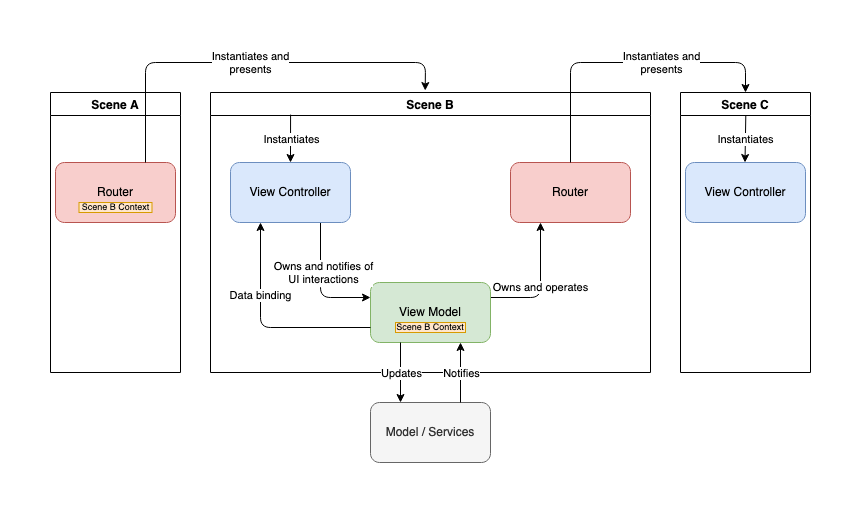

The diagram above was exported from draw.io. Its source (the exported page's mxGraphModel, read from the mxfile embedded in the PNG):
<mxGraphModel dx="1543" dy="1159" grid="1" gridSize="10" guides="1" tooltips="1" connect="1" arrows="1" fold="1" page="1" pageScale="1" pageWidth="826" pageHeight="1169" background="#ffffff" math="0" shadow="0">
  <root>
    <mxCell id="0" />
    <mxCell id="1" parent="0" />
    <mxCell id="MOc5otyxIcTjJNjfTeQW-99" value="&lt;div&gt;Model / Services&lt;br&gt;&lt;/div&gt;" style="rounded=1;whiteSpace=wrap;html=1;fillColor=#f5f5f5;strokeColor=#666666;fontColor=#333333;" parent="1" vertex="1">
      <mxGeometry x="353" y="390" width="120" height="60" as="geometry" />
    </mxCell>
    <mxCell id="MOc5otyxIcTjJNjfTeQW-104" value="Scene B" style="swimlane;" parent="1" vertex="1">
      <mxGeometry x="193" y="80" width="440" height="280" as="geometry" />
    </mxCell>
    <mxCell id="MOc5otyxIcTjJNjfTeQW-114" style="edgeStyle=orthogonalEdgeStyle;rounded=1;orthogonalLoop=1;jettySize=auto;html=1;exitX=1;exitY=0.25;exitDx=0;exitDy=0;entryX=0.25;entryY=1;entryDx=0;entryDy=0;" parent="MOc5otyxIcTjJNjfTeQW-104" source="MOc5otyxIcTjJNjfTeQW-96" target="MOc5otyxIcTjJNjfTeQW-98" edge="1">
      <mxGeometry relative="1" as="geometry" />
    </mxCell>
    <mxCell id="MOc5otyxIcTjJNjfTeQW-115" value="&lt;div&gt;Owns and operates&lt;/div&gt;" style="edgeLabel;html=1;align=center;verticalAlign=middle;resizable=0;points=[];" parent="MOc5otyxIcTjJNjfTeQW-114" vertex="1" connectable="0">
      <mxGeometry x="-0.024" y="1" relative="1" as="geometry">
        <mxPoint as="offset" />
      </mxGeometry>
    </mxCell>
    <mxCell id="MOc5otyxIcTjJNjfTeQW-96" value="View Model" style="rounded=1;whiteSpace=wrap;html=1;fillColor=#d5e8d4;strokeColor=#82b366;" parent="MOc5otyxIcTjJNjfTeQW-104" vertex="1">
      <mxGeometry x="160" y="190" width="120" height="60" as="geometry" />
    </mxCell>
    <mxCell id="MOc5otyxIcTjJNjfTeQW-98" value="Router" style="rounded=1;whiteSpace=wrap;html=1;fillColor=#f8cecc;strokeColor=#b85450;" parent="MOc5otyxIcTjJNjfTeQW-104" vertex="1">
      <mxGeometry x="300" y="70" width="120" height="60" as="geometry" />
    </mxCell>
    <mxCell id="MOc5otyxIcTjJNjfTeQW-110" style="edgeStyle=orthogonalEdgeStyle;rounded=1;orthogonalLoop=1;jettySize=auto;html=1;exitX=0.75;exitY=1;exitDx=0;exitDy=0;entryX=0;entryY=0.25;entryDx=0;entryDy=0;" parent="MOc5otyxIcTjJNjfTeQW-104" source="MOc5otyxIcTjJNjfTeQW-97" target="MOc5otyxIcTjJNjfTeQW-96" edge="1">
      <mxGeometry relative="1" as="geometry" />
    </mxCell>
    <mxCell id="MOc5otyxIcTjJNjfTeQW-112" value="Owns and notifies of &lt;br&gt;UI interactions" style="edgeLabel;html=1;align=center;verticalAlign=middle;resizable=0;points=[];" parent="MOc5otyxIcTjJNjfTeQW-110" vertex="1" connectable="0">
      <mxGeometry x="-0.2" y="2" relative="1" as="geometry">
        <mxPoint as="offset" />
      </mxGeometry>
    </mxCell>
    <mxCell id="MOc5otyxIcTjJNjfTeQW-97" value="View Controller" style="rounded=1;whiteSpace=wrap;html=1;fillColor=#dae8fc;strokeColor=#6c8ebf;" parent="MOc5otyxIcTjJNjfTeQW-104" vertex="1">
      <mxGeometry x="20" y="70" width="120" height="60" as="geometry" />
    </mxCell>
    <mxCell id="MOc5otyxIcTjJNjfTeQW-111" style="edgeStyle=orthogonalEdgeStyle;rounded=1;orthogonalLoop=1;jettySize=auto;html=1;exitX=0;exitY=0.75;exitDx=0;exitDy=0;entryX=0.25;entryY=1;entryDx=0;entryDy=0;" parent="MOc5otyxIcTjJNjfTeQW-104" source="MOc5otyxIcTjJNjfTeQW-96" target="MOc5otyxIcTjJNjfTeQW-97" edge="1">
      <mxGeometry relative="1" as="geometry">
        <mxPoint x="50" y="225" as="targetPoint" />
      </mxGeometry>
    </mxCell>
    <mxCell id="MOc5otyxIcTjJNjfTeQW-113" value="&lt;div&gt;Data binding&lt;/div&gt;" style="edgeLabel;html=1;align=center;verticalAlign=middle;resizable=0;points=[];" parent="MOc5otyxIcTjJNjfTeQW-111" vertex="1" connectable="0">
      <mxGeometry x="0.3268" y="1" relative="1" as="geometry">
        <mxPoint as="offset" />
      </mxGeometry>
    </mxCell>
    <mxCell id="MOc5otyxIcTjJNjfTeQW-134" value="" style="endArrow=classic;html=1;entryX=0.5;entryY=0;entryDx=0;entryDy=0;exitX=0.182;exitY=0.079;exitDx=0;exitDy=0;exitPerimeter=0;" parent="MOc5otyxIcTjJNjfTeQW-104" source="MOc5otyxIcTjJNjfTeQW-104" target="MOc5otyxIcTjJNjfTeQW-97" edge="1">
      <mxGeometry relative="1" as="geometry">
        <mxPoint x="210" y="40" as="sourcePoint" />
        <mxPoint x="70" y="50" as="targetPoint" />
      </mxGeometry>
    </mxCell>
    <mxCell id="MOc5otyxIcTjJNjfTeQW-135" value="Instantiates" style="edgeLabel;resizable=0;html=1;align=center;verticalAlign=middle;" parent="MOc5otyxIcTjJNjfTeQW-134" connectable="0" vertex="1">
      <mxGeometry relative="1" as="geometry" />
    </mxCell>
    <mxCell id="fLSajsoM2c-7V2wvmiD_-2" value="Scene B Context" style="rounded=0;whiteSpace=wrap;html=1;fillColor=#ffe6cc;strokeColor=#d79b00;fontSize=9;" vertex="1" parent="MOc5otyxIcTjJNjfTeQW-104">
      <mxGeometry x="185" y="230" width="70" height="10" as="geometry" />
    </mxCell>
    <mxCell id="MOc5otyxIcTjJNjfTeQW-106" value="" style="endArrow=classic;html=1;exitX=0.25;exitY=1;exitDx=0;exitDy=0;entryX=0.25;entryY=0;entryDx=0;entryDy=0;" parent="1" source="MOc5otyxIcTjJNjfTeQW-96" target="MOc5otyxIcTjJNjfTeQW-99" edge="1">
      <mxGeometry relative="1" as="geometry">
        <mxPoint x="413" y="350" as="sourcePoint" />
        <mxPoint x="513" y="350" as="targetPoint" />
      </mxGeometry>
    </mxCell>
    <mxCell id="MOc5otyxIcTjJNjfTeQW-107" value="Updates" style="edgeLabel;resizable=0;html=1;align=center;verticalAlign=middle;" parent="MOc5otyxIcTjJNjfTeQW-106" connectable="0" vertex="1">
      <mxGeometry relative="1" as="geometry" />
    </mxCell>
    <mxCell id="MOc5otyxIcTjJNjfTeQW-108" value="" style="endArrow=classic;html=1;exitX=0.75;exitY=0;exitDx=0;exitDy=0;entryX=0.75;entryY=1;entryDx=0;entryDy=0;" parent="1" source="MOc5otyxIcTjJNjfTeQW-99" target="MOc5otyxIcTjJNjfTeQW-96" edge="1">
      <mxGeometry relative="1" as="geometry">
        <mxPoint x="463" y="560" as="sourcePoint" />
        <mxPoint x="563" y="560" as="targetPoint" />
      </mxGeometry>
    </mxCell>
    <mxCell id="MOc5otyxIcTjJNjfTeQW-109" value="Notifies" style="edgeLabel;resizable=0;html=1;align=center;verticalAlign=middle;" parent="MOc5otyxIcTjJNjfTeQW-108" connectable="0" vertex="1">
      <mxGeometry relative="1" as="geometry" />
    </mxCell>
    <mxCell id="MOc5otyxIcTjJNjfTeQW-116" value="Scene C" style="swimlane;startSize=23;" parent="1" vertex="1">
      <mxGeometry x="663" y="80" width="130" height="280" as="geometry" />
    </mxCell>
    <mxCell id="MOc5otyxIcTjJNjfTeQW-136" value="View Controller" style="rounded=1;whiteSpace=wrap;html=1;fillColor=#dae8fc;strokeColor=#6c8ebf;" parent="MOc5otyxIcTjJNjfTeQW-116" vertex="1">
      <mxGeometry x="5" y="70" width="120" height="60" as="geometry" />
    </mxCell>
    <mxCell id="MOc5otyxIcTjJNjfTeQW-137" value="" style="endArrow=classic;html=1;exitX=0.21;exitY=0.082;exitDx=0;exitDy=0;exitPerimeter=0;entryX=0.5;entryY=0;entryDx=0;entryDy=0;" parent="MOc5otyxIcTjJNjfTeQW-116" edge="1">
      <mxGeometry relative="1" as="geometry">
        <mxPoint x="65.29999999999995" y="22.960000000000036" as="sourcePoint" />
        <mxPoint x="64.5" y="70" as="targetPoint" />
      </mxGeometry>
    </mxCell>
    <mxCell id="MOc5otyxIcTjJNjfTeQW-138" value="Instantiates" style="edgeLabel;resizable=0;html=1;align=center;verticalAlign=middle;" parent="MOc5otyxIcTjJNjfTeQW-137" connectable="0" vertex="1">
      <mxGeometry relative="1" as="geometry" />
    </mxCell>
    <mxCell id="MOc5otyxIcTjJNjfTeQW-126" value="" style="endArrow=classic;html=1;exitX=0.5;exitY=0;exitDx=0;exitDy=0;entryX=0.5;entryY=0;entryDx=0;entryDy=0;" parent="1" source="MOc5otyxIcTjJNjfTeQW-98" target="MOc5otyxIcTjJNjfTeQW-116" edge="1">
      <mxGeometry relative="1" as="geometry">
        <mxPoint x="643" y="450" as="sourcePoint" />
        <mxPoint x="743" y="450" as="targetPoint" />
        <Array as="points">
          <mxPoint x="553" y="50" />
          <mxPoint x="728" y="50" />
        </Array>
      </mxGeometry>
    </mxCell>
    <mxCell id="MOc5otyxIcTjJNjfTeQW-127" value="Instantiates and &lt;br&gt;presents" style="edgeLabel;resizable=0;html=1;align=center;verticalAlign=middle;" parent="MOc5otyxIcTjJNjfTeQW-126" connectable="0" vertex="1">
      <mxGeometry relative="1" as="geometry">
        <mxPoint x="37" as="offset" />
      </mxGeometry>
    </mxCell>
    <mxCell id="MOc5otyxIcTjJNjfTeQW-128" value="Scene A" style="swimlane;startSize=23;" parent="1" vertex="1">
      <mxGeometry x="33" y="80" width="130" height="280" as="geometry" />
    </mxCell>
    <mxCell id="MOc5otyxIcTjJNjfTeQW-129" value="Router" style="rounded=1;whiteSpace=wrap;html=1;fillColor=#f8cecc;strokeColor=#b85450;" parent="MOc5otyxIcTjJNjfTeQW-128" vertex="1">
      <mxGeometry x="5" y="70" width="120" height="60" as="geometry" />
    </mxCell>
    <mxCell id="fLSajsoM2c-7V2wvmiD_-1" value="Scene B Context" style="rounded=0;whiteSpace=wrap;html=1;fillColor=#ffe6cc;strokeColor=#d79b00;fontSize=9;" vertex="1" parent="MOc5otyxIcTjJNjfTeQW-128">
      <mxGeometry x="28.5" y="110" width="73" height="10" as="geometry" />
    </mxCell>
    <mxCell id="MOc5otyxIcTjJNjfTeQW-132" value="" style="endArrow=classic;html=1;exitX=0.75;exitY=0;exitDx=0;exitDy=0;entryX=0.488;entryY=-0.007;entryDx=0;entryDy=0;entryPerimeter=0;" parent="1" source="MOc5otyxIcTjJNjfTeQW-129" target="MOc5otyxIcTjJNjfTeQW-104" edge="1">
      <mxGeometry relative="1" as="geometry">
        <mxPoint x="143" y="520" as="sourcePoint" />
        <mxPoint x="243" y="520" as="targetPoint" />
        <Array as="points">
          <mxPoint x="128" y="50" />
          <mxPoint x="408" y="50" />
        </Array>
      </mxGeometry>
    </mxCell>
    <mxCell id="MOc5otyxIcTjJNjfTeQW-133" value="Instantiates and &lt;br&gt;presents" style="edgeLabel;resizable=0;html=1;align=center;verticalAlign=middle;" parent="MOc5otyxIcTjJNjfTeQW-132" connectable="0" vertex="1">
      <mxGeometry relative="1" as="geometry" />
    </mxCell>
  </root>
</mxGraphModel>